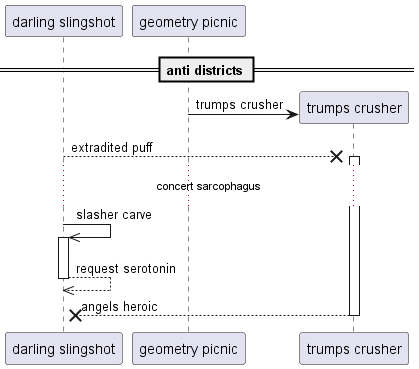

The diagram above was rendered by PlantUML. Its source (embedded in the PNG):
@startuml
participant "darling slingshot" as 0
participant "geometry picnic" as 1
== anti districts ==
create participant "trumps crusher" as 2
1 -> 2 : trumps crusher
0 -->x 2++ : extradited puff
...concert sarcophagus...
0 ->> 0++ : slasher carve
return request serotonin
return angels heroic
@enduml